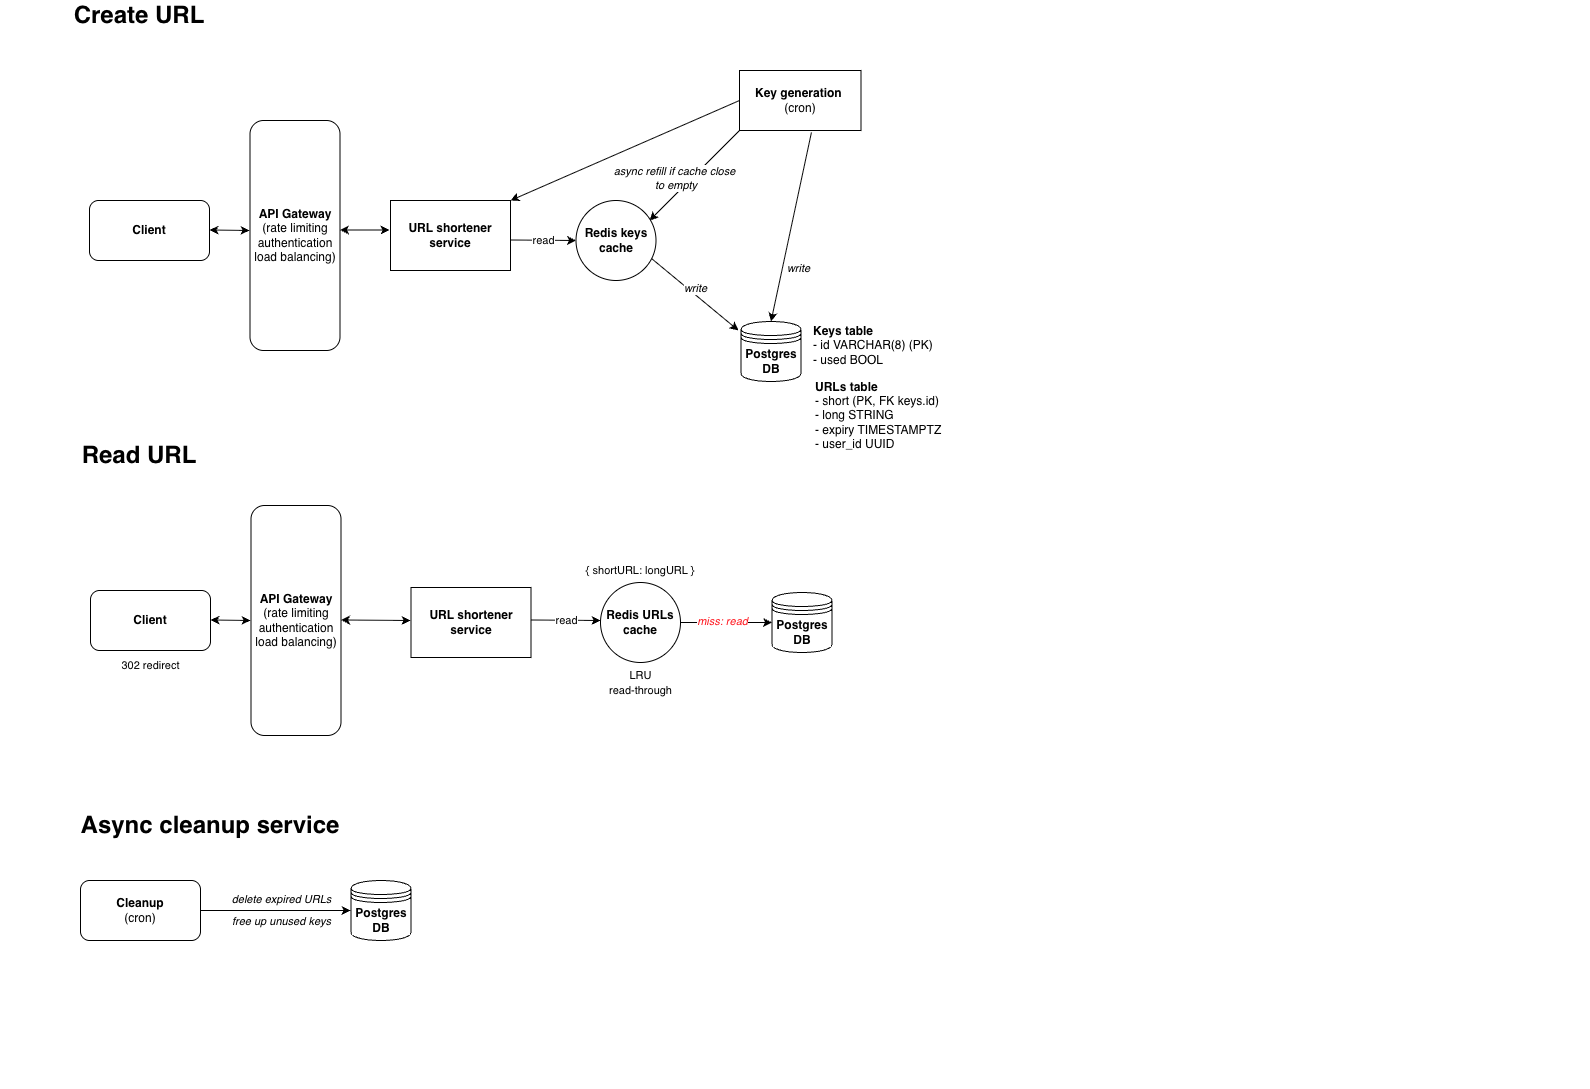

The diagram above was exported from draw.io. Its source (the exported page's mxGraphModel, read from the mxfile embedded in the PNG):
<mxGraphModel dx="358" dy="586" grid="1" gridSize="10" guides="1" tooltips="1" connect="1" arrows="1" fold="1" page="1" pageScale="1" pageWidth="827" pageHeight="1169" math="0" shadow="0">
  <root>
    <mxCell id="0" />
    <mxCell id="1" parent="0" />
    <mxCell id="4KT0S2PLH9ulfUHRX_c5-4" parent="1" style="text;html=1;whiteSpace=wrap;overflow=hidden;rounded=0;" value="&lt;h1 style=&quot;margin-top: 0px;&quot;&gt;&lt;br&gt;&lt;/h1&gt;&lt;p&gt;&lt;/p&gt;" vertex="1">
      <mxGeometry height="120" width="490" x="1940" y="310" as="geometry" />
    </mxCell>
    <mxCell id="KT7I7ERqzcIM-D4AMhHc-37" parent="1" style="text;html=1;align=center;verticalAlign=middle;whiteSpace=wrap;rounded=0;" value="&lt;font style=&quot;font-size: 24px;&quot;&gt;&lt;b&gt;Create URL&lt;/b&gt;&lt;/font&gt;" vertex="1">
      <mxGeometry height="30" width="200" x="880" y="130" as="geometry" />
    </mxCell>
    <mxCell id="KT7I7ERqzcIM-D4AMhHc-52" parent="1" style="shape=datastore;whiteSpace=wrap;html=1;" value="&lt;b&gt;Postgres DB&lt;/b&gt;" vertex="1">
      <mxGeometry height="60" width="60" x="1581.5" y="451" as="geometry" />
    </mxCell>
    <mxCell id="KT7I7ERqzcIM-D4AMhHc-54" connectable="0" parent="1" style="edgeLabel;resizable=0;html=1;;align=center;verticalAlign=middle;" value="&lt;span style=&quot;color: rgba(0, 0, 0, 0); font-family: monospace; font-size: 0px; text-align: start; background-color: rgb(236, 236, 236);&quot;&gt;%3CmxGraphModel%3E%3Croot%3E%3CmxCell%20id%3D%220%22%2F%3E%3CmxCell%20id%3D%221%22%20parent%3D%220%22%2F%3E%3CmxCell%20id%3D%222%22%20value%3D%22read%20%26amp%3Bamp%3B%20write%22%20style%3D%22edgeLabel%3Bresizable%3D0%3Bhtml%3D1%3B%3Balign%3Dcenter%3BverticalAlign%3Dmiddle%3B%22%20connectable%3D%220%22%20vertex%3D%221%22%20parent%3D%221%22%3E%3CmxGeometry%20x%3D%22650.407996390282%22%20y%3D%22114.06106115794591%22%20as%3D%22geometry%22%2F%3E%3C%2FmxCell%3E%3C%2Froot%3E%3C%2FmxGraphModel%3E&lt;/span&gt;&lt;span style=&quot;color: rgba(0, 0, 0, 0); font-family: monospace; font-size: 0px; text-align: start; background-color: rgb(236, 236, 236);&quot;&gt;%3CmxGraphModel%3E%3Croot%3E%3CmxCell%20id%3D%220%22%2F%3E%3CmxCell%20id%3D%221%22%20parent%3D%220%22%2F%3E%3CmxCell%20id%3D%222%22%20value%3D%22read%20%26amp%3Bamp%3B%20write%22%20style%3D%22edgeLabel%3Bresizable%3D0%3Bhtml%3D1%3B%3Balign%3Dcenter%3BverticalAlign%3Dmiddle%3B%22%20connectable%3D%220%22%20vertex%3D%221%22%20parent%3D%221%22%3E%3CmxGeometry%20x%3D%22650.407996390282%22%20y%3D%22114.06106115794591%22%20as%3D%22geometry%22%2F%3E%3C%2FmxCell%3E%3C%2Froot%3E%3C%2FmxGraphModel%3E&lt;/span&gt;" vertex="1">
      <mxGeometry x="1631.5" y="375" as="geometry">
        <mxPoint x="-2" as="offset" />
      </mxGeometry>
    </mxCell>
    <mxCell id="KT7I7ERqzcIM-D4AMhHc-55" edge="1" parent="1" style="endArrow=classic;html=1;rounded=0;entryX=0.919;entryY=0.25;entryDx=0;entryDy=0;exitX=0;exitY=1;exitDx=0;exitDy=0;entryPerimeter=0;" target="yWD3qCCJklJIstE37_bb-19" value="">
      <mxGeometry relative="1" as="geometry">
        <mxPoint x="1580" y="260" as="sourcePoint" />
        <mxPoint x="1501.5" y="360" as="targetPoint" />
      </mxGeometry>
    </mxCell>
    <mxCell id="KT7I7ERqzcIM-D4AMhHc-56" connectable="0" parent="KT7I7ERqzcIM-D4AMhHc-55" style="edgeLabel;resizable=0;html=1;;align=center;verticalAlign=middle;fillColor=#000000;strokeColor=none;" value="&lt;font style=&quot;color: rgb(0, 0, 0);&quot;&gt;&lt;i style=&quot;&quot;&gt;async refill if cache close&lt;br&gt;&amp;nbsp;to empty&lt;br&gt;&lt;/i&gt;&lt;/font&gt;" vertex="1">
      <mxGeometry relative="1" as="geometry">
        <mxPoint x="-20" y="2" as="offset" />
      </mxGeometry>
    </mxCell>
    <mxCell id="KT7I7ERqzcIM-D4AMhHc-57" parent="1" style="rounded=0;whiteSpace=wrap;html=1;" value="&lt;b&gt;Key generation&amp;nbsp;&lt;/b&gt;&lt;br&gt;(cron)" vertex="1">
      <mxGeometry height="60" width="121.5" x="1580" y="200" as="geometry" />
    </mxCell>
    <mxCell id="KT7I7ERqzcIM-D4AMhHc-58" edge="1" parent="1" style="endArrow=classic;html=1;rounded=0;exitX=0.592;exitY=1.033;exitDx=0;exitDy=0;exitPerimeter=0;entryX=0.5;entryY=0;entryDx=0;entryDy=0;" target="KT7I7ERqzcIM-D4AMhHc-52" value="">
      <mxGeometry height="50" relative="1" width="50" as="geometry">
        <mxPoint x="1651.9279999999999" y="261.98" as="sourcePoint" />
        <mxPoint x="1611.5" y="445" as="targetPoint" />
      </mxGeometry>
    </mxCell>
    <mxCell id="KT7I7ERqzcIM-D4AMhHc-59" connectable="0" parent="1" style="edgeLabel;resizable=0;html=1;;align=center;verticalAlign=middle;" value="&lt;i&gt;write&lt;/i&gt;" vertex="1">
      <mxGeometry x="1651.5" y="395" as="geometry">
        <mxPoint x="-13" y="2" as="offset" />
      </mxGeometry>
    </mxCell>
    <mxCell id="KT7I7ERqzcIM-D4AMhHc-67" edge="1" parent="1" source="yWD3qCCJklJIstE37_bb-19" style="endArrow=classic;html=1;rounded=0;exitX=0.944;exitY=0.725;exitDx=0;exitDy=0;exitPerimeter=0;entryX=-0.042;entryY=0.15;entryDx=0;entryDy=0;entryPerimeter=0;" target="KT7I7ERqzcIM-D4AMhHc-52" value="">
      <mxGeometry height="50" relative="1" width="50" as="geometry">
        <mxPoint x="1500" y="390" as="sourcePoint" />
        <mxPoint x="1580" y="450" as="targetPoint" />
      </mxGeometry>
    </mxCell>
    <mxCell id="KT7I7ERqzcIM-D4AMhHc-68" connectable="0" parent="1" style="edgeLabel;resizable=0;html=1;;align=center;verticalAlign=middle;" value="&lt;i&gt;write&lt;/i&gt;" vertex="1">
      <mxGeometry x="1548.5" y="415" as="geometry">
        <mxPoint x="-13" y="2" as="offset" />
      </mxGeometry>
    </mxCell>
    <mxCell id="KT7I7ERqzcIM-D4AMhHc-72" parent="1" style="text;html=1;align=center;verticalAlign=middle;whiteSpace=wrap;rounded=0;" value="&lt;font style=&quot;font-size: 24px;&quot;&gt;&lt;b&gt;Read URL&lt;/b&gt;&lt;/font&gt;" vertex="1">
      <mxGeometry height="30" width="200" x="880" y="570" as="geometry" />
    </mxCell>
    <mxCell id="KT7I7ERqzcIM-D4AMhHc-89" parent="1" style="text;html=1;align=center;verticalAlign=middle;whiteSpace=wrap;rounded=0;fontSize=11;" value="{ shortURL: longURL }" vertex="1">
      <mxGeometry height="20" width="111.54" x="1425.23" y="690" as="geometry" />
    </mxCell>
    <mxCell id="KT7I7ERqzcIM-D4AMhHc-91" parent="1" style="shape=datastore;whiteSpace=wrap;html=1;labelBackgroundColor=default;" value="&lt;b&gt;Postgres DB&lt;/b&gt;" vertex="1">
      <mxGeometry height="60" width="60" x="1612.5" y="722" as="geometry" />
    </mxCell>
    <mxCell id="KT7I7ERqzcIM-D4AMhHc-92" edge="1" parent="1" source="yWD3qCCJklJIstE37_bb-33" style="endArrow=classic;html=1;rounded=0;exitX=1;exitY=0.5;exitDx=0;exitDy=0;entryX=0;entryY=0.5;entryDx=0;entryDy=0;" target="KT7I7ERqzcIM-D4AMhHc-91" value="">
      <mxGeometry relative="1" as="geometry">
        <mxPoint x="1529" y="750" as="sourcePoint" />
        <mxPoint x="1611" y="750" as="targetPoint" />
      </mxGeometry>
    </mxCell>
    <mxCell id="KT7I7ERqzcIM-D4AMhHc-93" connectable="0" parent="KT7I7ERqzcIM-D4AMhHc-92" style="edgeLabel;resizable=0;html=1;;align=center;verticalAlign=middle;" value="&lt;font style=&quot;color: rgb(255, 25, 33);&quot;&gt;&lt;i&gt;miss: read&lt;/i&gt;&lt;/font&gt;" vertex="1">
      <mxGeometry relative="1" as="geometry">
        <mxPoint x="-5" y="-2" as="offset" />
      </mxGeometry>
    </mxCell>
    <UserObject label="&lt;b&gt;URL shortener service&lt;/b&gt;" tooltip="" id="KT7I7ERqzcIM-D4AMhHc-107">
      <mxCell parent="1" style="rounded=0;whiteSpace=wrap;html=1;" vertex="1">
        <mxGeometry height="70" width="120" x="1231" y="330" as="geometry" />
      </mxCell>
    </UserObject>
    <UserObject label="&lt;b&gt;URL shortener service&lt;/b&gt;" tooltip="" id="KT7I7ERqzcIM-D4AMhHc-111">
      <mxCell parent="1" style="rounded=0;whiteSpace=wrap;html=1;" vertex="1">
        <mxGeometry height="70" width="120" x="1251.5" y="717" as="geometry" />
      </mxCell>
    </UserObject>
    <mxCell id="KT7I7ERqzcIM-D4AMhHc-115" parent="1" style="text;html=1;align=center;verticalAlign=middle;whiteSpace=wrap;rounded=0;" value="&lt;font style=&quot;&quot;&gt;&lt;span style=&quot;font-weight: bold; font-size: 24px;&quot;&gt;Async cleanup service&lt;/span&gt;&lt;/font&gt;" vertex="1">
      <mxGeometry height="30" width="420" x="840.5" y="940" as="geometry" />
    </mxCell>
    <mxCell id="KT7I7ERqzcIM-D4AMhHc-119" parent="1" style="shape=datastore;whiteSpace=wrap;html=1;labelBackgroundColor=default;" value="&lt;b&gt;Postgres DB&lt;/b&gt;" vertex="1">
      <mxGeometry height="60" width="60" x="1191.5" y="1010" as="geometry" />
    </mxCell>
    <mxCell id="KT7I7ERqzcIM-D4AMhHc-122" parent="1" style="rounded=1;whiteSpace=wrap;html=1;" value="&lt;b&gt;Cleanup&lt;/b&gt;&lt;div&gt;(cron)&lt;/div&gt;" vertex="1">
      <mxGeometry height="60" width="120" x="921" y="1010" as="geometry" />
    </mxCell>
    <mxCell id="KT7I7ERqzcIM-D4AMhHc-124" edge="1" parent="1" source="KT7I7ERqzcIM-D4AMhHc-122" style="endArrow=classic;html=1;rounded=0;exitX=1;exitY=0.5;exitDx=0;exitDy=0;" value="">
      <mxGeometry relative="1" as="geometry">
        <mxPoint x="1267" y="1160" as="sourcePoint" />
        <mxPoint x="1191" y="1040" as="targetPoint" />
      </mxGeometry>
    </mxCell>
    <mxCell id="KT7I7ERqzcIM-D4AMhHc-133" connectable="0" parent="KT7I7ERqzcIM-D4AMhHc-124" style="edgeLabel;html=1;align=center;verticalAlign=middle;resizable=0;points=[];fontStyle=2" value="delete expired URLs" vertex="1">
      <mxGeometry relative="1" x="0.0013" as="geometry">
        <mxPoint x="5" y="-12" as="offset" />
      </mxGeometry>
    </mxCell>
    <mxCell id="KT7I7ERqzcIM-D4AMhHc-131" edge="1" parent="1" style="edgeStyle=orthogonalEdgeStyle;rounded=0;orthogonalLoop=1;jettySize=auto;html=1;exitX=0.5;exitY=1;exitDx=0;exitDy=0;">
      <mxGeometry relative="1" as="geometry">
        <mxPoint x="1294" y="1210" as="sourcePoint" />
        <mxPoint x="1294" y="1210" as="targetPoint" />
      </mxGeometry>
    </mxCell>
    <mxCell id="nkD8q14frr6RyEPXp1SI-9" edge="1" parent="1" style="endArrow=classic;html=1;rounded=0;exitX=0;exitY=0.5;exitDx=0;exitDy=0;entryX=1;entryY=0;entryDx=0;entryDy=0;" target="KT7I7ERqzcIM-D4AMhHc-107" value="&lt;div&gt;&lt;br&gt;&lt;/div&gt;&lt;div&gt;&lt;br&gt;&lt;/div&gt;">
      <mxGeometry relative="1" as="geometry">
        <mxPoint x="1580" y="230" as="sourcePoint" />
        <mxPoint x="1370" y="180" as="targetPoint" />
      </mxGeometry>
    </mxCell>
    <mxCell id="yWD3qCCJklJIstE37_bb-4" parent="1" style="rounded=1;whiteSpace=wrap;html=1;" value="&lt;b&gt;Client&lt;/b&gt;" vertex="1">
      <mxGeometry height="60" width="120" x="930" y="330" as="geometry" />
    </mxCell>
    <mxCell id="yWD3qCCJklJIstE37_bb-7" edge="1" parent="1" style="endArrow=classic;startArrow=classic;html=1;rounded=0;" value="">
      <mxGeometry height="50" relative="1" width="50" as="geometry">
        <mxPoint x="1050" y="359.5" as="sourcePoint" />
        <mxPoint x="1090" y="360" as="targetPoint" />
      </mxGeometry>
    </mxCell>
    <mxCell id="yWD3qCCJklJIstE37_bb-9" parent="1" style="rounded=1;whiteSpace=wrap;html=1;" value="&lt;b&gt;API Gateway&lt;/b&gt;&lt;br&gt;(rate limiting&lt;div&gt;authentication&lt;/div&gt;&lt;div&gt;load balancing)&lt;/div&gt;" vertex="1">
      <mxGeometry height="230" width="90" x="1090.5" y="250" as="geometry" />
    </mxCell>
    <mxCell id="yWD3qCCJklJIstE37_bb-14" edge="1" parent="1" style="endArrow=classic;startArrow=classic;html=1;rounded=0;" value="">
      <mxGeometry height="50" relative="1" width="50" as="geometry">
        <mxPoint x="1180.5" y="359.5" as="sourcePoint" />
        <mxPoint x="1230" y="359.5" as="targetPoint" />
      </mxGeometry>
    </mxCell>
    <mxCell id="yWD3qCCJklJIstE37_bb-19" parent="1" style="ellipse;whiteSpace=wrap;html=1;aspect=fixed;" value="&lt;b&gt;Redis keys cache&lt;/b&gt;" vertex="1">
      <mxGeometry height="80" width="80" x="1416.5" y="330" as="geometry" />
    </mxCell>
    <mxCell id="yWD3qCCJklJIstE37_bb-21" edge="1" parent="1" style="endArrow=classic;html=1;rounded=0;entryX=0;entryY=0.5;entryDx=0;entryDy=0;" target="yWD3qCCJklJIstE37_bb-19" value="">
      <mxGeometry relative="1" as="geometry">
        <mxPoint x="1351" y="369.5" as="sourcePoint" />
        <mxPoint x="1410" y="370" as="targetPoint" />
      </mxGeometry>
    </mxCell>
    <mxCell id="yWD3qCCJklJIstE37_bb-22" connectable="0" parent="yWD3qCCJklJIstE37_bb-21" style="edgeLabel;resizable=0;html=1;;align=center;verticalAlign=middle;" value="read" vertex="1">
      <mxGeometry relative="1" as="geometry" />
    </mxCell>
    <mxCell id="yWD3qCCJklJIstE37_bb-27" parent="1" style="text;html=1;whiteSpace=wrap;strokeColor=none;fillColor=none;align=left;verticalAlign=middle;rounded=0;" value="&lt;b&gt;URLs table&lt;br&gt;&lt;/b&gt;&lt;div&gt;- short (PK, FK keys.id)&lt;/div&gt;&lt;div&gt;- long STRING&lt;/div&gt;&lt;div&gt;- expiry TIMESTAMPTZ&lt;/div&gt;&lt;div&gt;- user_id UUID&lt;/div&gt;" vertex="1">
      <mxGeometry height="50" width="230" x="1654" y="520" as="geometry" />
    </mxCell>
    <mxCell id="yWD3qCCJklJIstE37_bb-28" parent="1" style="text;html=1;whiteSpace=wrap;strokeColor=none;fillColor=none;align=left;verticalAlign=middle;rounded=0;" value="&lt;b&gt;Keys table&lt;br&gt;&lt;/b&gt;&lt;div&gt;- id VARCHAR(8) (PK)&lt;/div&gt;&lt;div&gt;- used BOOL&lt;/div&gt;" vertex="1">
      <mxGeometry height="50" width="230" x="1651.5" y="450" as="geometry" />
    </mxCell>
    <mxCell id="yWD3qCCJklJIstE37_bb-30" parent="1" style="rounded=1;whiteSpace=wrap;html=1;" value="&lt;b&gt;Client&lt;/b&gt;" vertex="1">
      <mxGeometry height="60" width="120" x="931" y="720" as="geometry" />
    </mxCell>
    <mxCell id="yWD3qCCJklJIstE37_bb-31" edge="1" parent="1" style="endArrow=classic;startArrow=classic;html=1;rounded=0;" value="">
      <mxGeometry height="50" relative="1" width="50" as="geometry">
        <mxPoint x="1051" y="749.5" as="sourcePoint" />
        <mxPoint x="1091" y="750" as="targetPoint" />
      </mxGeometry>
    </mxCell>
    <mxCell id="yWD3qCCJklJIstE37_bb-32" parent="1" style="rounded=1;whiteSpace=wrap;html=1;" value="&lt;b&gt;API Gateway&lt;/b&gt;&lt;br&gt;(rate limiting&lt;div&gt;authentication&lt;/div&gt;&lt;div&gt;load balancing)&lt;/div&gt;" vertex="1">
      <mxGeometry height="230" width="90" x="1091.5" y="635" as="geometry" />
    </mxCell>
    <mxCell id="yWD3qCCJklJIstE37_bb-33" parent="1" style="ellipse;whiteSpace=wrap;html=1;aspect=fixed;" value="&lt;b&gt;Redis URLs cache&lt;/b&gt;" vertex="1">
      <mxGeometry height="80" width="80" x="1441" y="712" as="geometry" />
    </mxCell>
    <mxCell id="yWD3qCCJklJIstE37_bb-34" parent="1" style="text;html=1;whiteSpace=wrap;strokeColor=none;fillColor=none;align=center;verticalAlign=middle;rounded=0;" value="&lt;span style=&quot;font-size: 11px;&quot;&gt;LRU&lt;/span&gt;&lt;br style=&quot;font-size: 11px;&quot;&gt;&lt;span style=&quot;font-size: 11px;&quot;&gt;read-through&lt;/span&gt;" vertex="1">
      <mxGeometry height="50" width="109" x="1426.5" y="787" as="geometry" />
    </mxCell>
    <mxCell id="yWD3qCCJklJIstE37_bb-36" edge="1" parent="1" style="endArrow=classic;startArrow=classic;html=1;rounded=0;" value="">
      <mxGeometry height="50" relative="1" width="50" as="geometry">
        <mxPoint x="1181.5" y="749.5" as="sourcePoint" />
        <mxPoint x="1251" y="750" as="targetPoint" />
      </mxGeometry>
    </mxCell>
    <mxCell id="yWD3qCCJklJIstE37_bb-38" edge="1" parent="1" style="endArrow=classic;html=1;rounded=0;" value="">
      <mxGeometry relative="1" as="geometry">
        <mxPoint x="1371.5" y="749.5" as="sourcePoint" />
        <mxPoint x="1441" y="750" as="targetPoint" />
      </mxGeometry>
    </mxCell>
    <mxCell id="yWD3qCCJklJIstE37_bb-39" connectable="0" parent="yWD3qCCJklJIstE37_bb-38" style="edgeLabel;resizable=0;html=1;;align=center;verticalAlign=middle;" value="read" vertex="1">
      <mxGeometry relative="1" as="geometry" />
    </mxCell>
    <mxCell id="yWD3qCCJklJIstE37_bb-49" parent="1" style="text;html=1;whiteSpace=wrap;strokeColor=none;fillColor=none;align=center;verticalAlign=middle;rounded=0;" value="&lt;span style=&quot;font-size: 11px;&quot;&gt;302 redirect&lt;/span&gt;" vertex="1">
      <mxGeometry height="50" width="109" x="936.5" y="770" as="geometry" />
    </mxCell>
    <mxCell id="yWD3qCCJklJIstE37_bb-51" connectable="0" parent="1" style="edgeLabel;html=1;align=center;verticalAlign=middle;resizable=0;points=[];" value="&lt;i&gt;free up unused keys&lt;/i&gt;" vertex="1">
      <mxGeometry x="1121" y="1050" as="geometry" />
    </mxCell>
  </root>
</mxGraphModel>